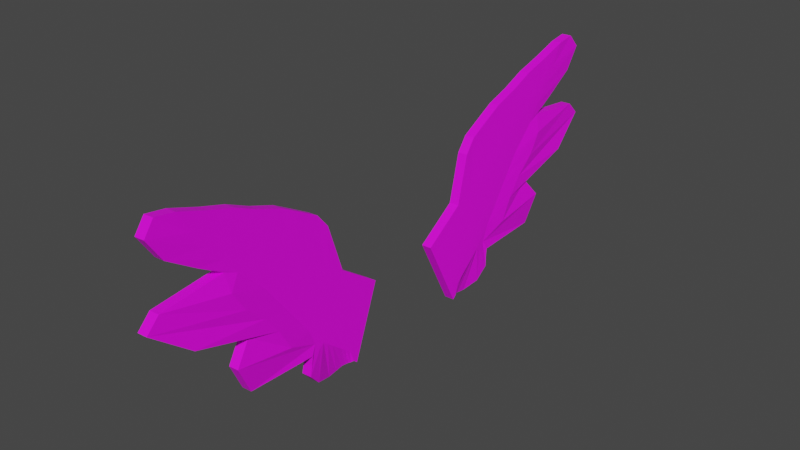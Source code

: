 # Source: Dubelhop.blend  (saved by Blender 2.93.21; exported with 4.5.12 LTS)
import bpy
from mathutils import Matrix  # noqa: F401  (used for matrix-valued properties, if any)

bpy.ops.wm.read_factory_settings(use_empty=True)
scene = bpy.context.scene
scene.name = 'Scene'

# ---- collections
col_collection = bpy.data.collections.new('Collection'); scene.collection.children.link(col_collection)

# ---- images (referenced by path relative to the original .blend; pixels are not part of the script)
import os
ASSET_DIR = os.environ.get("B2B_ASSET_DIR", "")  # directory of the original .blend (textures are referenced by path, not embedded)
HERE = os.path.dirname(os.path.abspath(__file__))  # packed textures are extracted next to this script under _unpacked/

def load_image(name, relpath, width, height, colorspace="sRGB"):
    """Load a texture the original file referenced (path relative to the .blend, or extracted next to this script)."""
    p = next((c for c in (os.path.join(HERE, relpath), os.path.join(ASSET_DIR, relpath)) if relpath and os.path.exists(c)), "")
    if p:
        img = bpy.data.images.load(p, check_existing=True)
        img.name = name
    else:  # same state as the original file: an image datablock whose file is absent (Cycles renders it pink)
        img = bpy.data.images.new(name, width, height)
        img.source = "FILE"
        img.filepath = "//" + (relpath or name)
    img.colorspace_settings.name = colorspace
    return img
img_material_001_base_color = load_image('Material.001 Base Color', '', 1024, 1024, 'sRGB')

# ---- materials (node trees are filled in below, after node groups)
mat_material_001 = bpy.data.materials.new('Material.001')
mat_material_001.use_transparent_shadow = False

# ---- material node trees
mat_material_001.use_nodes = True; mat_material_001.node_tree.nodes.clear()
_N = mat_material_001.node_tree.nodes; _L = mat_material_001.node_tree.links
n0 = _N.new('ShaderNodeBsdfPrincipled'); n0.name = 'Principled BSDF'; n0.location = (10, 300)
n0.distribution = 'GGX'
n0.subsurface_method = 'BURLEY'
n0.inputs[3].default_value = 1.45
n0.inputs[27].default_value = (0.0, 0.0, 0.0, 1.0)
n0.inputs[28].default_value = 1.0
n1 = _N.new('ShaderNodeOutputMaterial'); n1.name = 'Material Output'; n1.location = (300, 300)
n2 = _N.new('ShaderNodeTexImage'); n2.name = 'Image Texture'; n2.location = (-280, 275)
n2.image = img_material_001_base_color
_L.new(n0.outputs[0], n1.inputs[0])
_L.new(n2.outputs[0], n0.inputs[0])
n1.is_active_output = True

# ---- world
world_world = bpy.data.worlds.new('World'); scene.world = world_world
world_world.use_nodes = True; world_world.node_tree.nodes.clear()
_N = world_world.node_tree.nodes; _L = world_world.node_tree.links
n0 = _N.new('ShaderNodeOutputWorld'); n0.name = 'World Output'; n0.location = (300, 300)
n1 = _N.new('ShaderNodeBackground'); n1.name = 'Background'; n1.location = (10, 300)
n1.inputs[0].default_value = (0.05088, 0.05088, 0.05088, 1.0)
_L.new(n1.outputs[0], n0.inputs[0])
n0.is_active_output = True
world_world.color = (0.05088, 0.05088, 0.05088)
world_world.use_sun_shadow = False
world_world.sun_shadow_jitter_overblur = 0.0

# ---- meshes
me_plane = bpy.data.meshes.new('Plane')
me_plane.from_pydata([(-3.181, -4.389, 0.2126), (-0.1558, -2.054, 0.3093), (-0.7236, -0.6451, 0.2462), (0.4011, -1.162, 0.3192), (-2.969, -4.565, 0.2355), (-2.604, -4.321, 0.2354), (-2.303, -3.85, 0.2337), (-2.074, -3.455, 0.2395), (-1.955, -4.48, 0.2353), (-1.746, -4.689, 0.2408), (-1.27, -4.07, 0.3163), (-0.982, -3.16, 0.259), (-0.6564, -3.432, 0.3289), (-0.1822, -3.201, 0.2866), (0.2989, -1.115, 0.3126), (0.1966, -1.068, 0.3059), (0.09439, -1.021, 0.2993), (-0.007853, -0.9739, 0.2926), (-0.1101, -0.927, 0.286), (-0.2123, -0.88, 0.2794), (-0.3146, -0.833, 0.2727), (-0.4168, -0.786, 0.2661), (-0.5191, -0.7391, 0.2595), (-0.6213, -0.6921, 0.2528), (-0.957, -0.989, 0.244), (-1.191, -1.333, 0.2418), (-1.963, -1.565, 0.2106), (-2.19, -1.751, 0.2008), (-2.373, -2.083, 0.2002), (-2.534, -2.382, 0.1989), (-2.678, -2.794, 0.2039), (-2.85, -3.184, 0.2067), (-2.971, -3.591, 0.2125), (-3.138, -4.077, 0.2204), (0.009737, -2.06, 0.2964), (0.1906, -2.082, 0.2822), (0.398, -1.895, 0.2478), (0.4756, -1.617, 0.1839), (0.457, -1.461, 0.1806), (0.4216, -1.355, 0.1957), (0.4104, -1.296, 0.2167), (0.3856, -1.275, 0.2521), (0.3621, -1.268, 0.2908), (0.3489, -1.223, 0.3165), (-2.791, -3.874, 0.2303), (-2.574, -3.556, 0.2326), (-2.357, -3.238, 0.2348), (-2.14, -2.919, 0.2371), (-1.923, -2.601, 0.2393), (-1.706, -2.283, 0.2416), (-1.489, -1.965, 0.2438), (-1.272, -1.647, 0.2461), (-1.055, -1.328, 0.2483), (-0.8383, -1.01, 0.2506), (-2.524, -3.664, 0.2366), (-2.324, -3.372, 0.2388), (-2.123, -3.079, 0.2411), (-1.923, -2.787, 0.2434), (-1.722, -2.494, 0.2457), (-1.522, -2.202, 0.248), (-1.321, -1.909, 0.2503), (-1.121, -1.617, 0.2526), (-0.9201, -1.324, 0.2549), (-0.7196, -1.032, 0.2572), (-2.257, -3.454, 0.2428), (-2.073, -3.188, 0.2451), (-1.889, -2.921, 0.2474), (-1.705, -2.654, 0.2498), (-1.521, -2.387, 0.2521), (-1.337, -2.12, 0.2544), (-1.153, -1.853, 0.2568), (-0.969, -1.587, 0.2591), (-0.7849, -1.32, 0.2614), (-0.6009, -1.053, 0.2638), (-1.99, -3.245, 0.249), (-1.823, -3.003, 0.2514), (-1.655, -2.762, 0.2537), (-1.488, -2.521, 0.2561), (-1.32, -2.28, 0.2585), (-1.152, -2.039, 0.2609), (-0.9849, -1.798, 0.2632), (-0.8173, -1.556, 0.2656), (-0.6497, -1.315, 0.268), (-0.4822, -1.074, 0.2704), (-1.784, -3.417, 0.3097), (-1.572, -2.819, 0.2576), (-1.421, -2.604, 0.26), (-1.27, -2.388, 0.2625), (-1.119, -2.173, 0.2649), (-0.9678, -1.957, 0.2673), (-0.8167, -1.742, 0.2697), (-0.6656, -1.526, 0.2721), (-0.5145, -1.311, 0.2745), (-0.3634, -1.095, 0.2769), (-1.447, -3.201, 0.3165), (-1.322, -2.635, 0.2639), (-1.187, -2.445, 0.2663), (-1.052, -2.256, 0.2688), (-0.9178, -2.066, 0.2713), (-0.7832, -1.876, 0.2737), (-0.6486, -1.686, 0.2762), (-0.514, -1.496, 0.2786), (-0.3793, -1.307, 0.2811), (-0.2447, -1.117, 0.2835), (-1.16, -2.889, 0.3082), (-1.071, -2.451, 0.2701), (-0.953, -2.287, 0.2726), (-0.8349, -2.123, 0.2751), (-0.7167, -1.959, 0.2776), (-0.5986, -1.795, 0.2801), (-0.4804, -1.631, 0.2826), (-0.3623, -1.466, 0.2851), (-0.2441, -1.302, 0.2876), (-0.126, -1.138, 0.2901), (-0.8659, -2.669, 0.3135), (-0.8206, -2.267, 0.2764), (-0.719, -2.129, 0.2789), (-0.6173, -1.99, 0.2815), (-0.5156, -1.852, 0.284), (-0.414, -1.713, 0.2866), (-0.3123, -1.575, 0.2891), (-0.2106, -1.436, 0.2917), (-0.1089, -1.298, 0.2942), (-0.007276, -1.159, 0.2967), (-0.5039, -2.458, 0.3216), (-0.5701, -2.083, 0.2827), (-0.4849, -1.97, 0.2852), (-0.3997, -1.857, 0.2878), (-0.3145, -1.745, 0.2904), (-0.2293, -1.632, 0.293), (-0.1441, -1.519, 0.2956), (-0.05894, -1.406, 0.2982), (0.02625, -1.293, 0.3007), (0.1114, -1.181, 0.3033), (-0.3069, -1.973, 0.2861), (-0.2023, -1.882, 0.2889), (-0.2509, -1.812, 0.2915), (-0.1821, -1.725, 0.2942), (-0.1134, -1.638, 0.2968), (-0.04471, -1.55, 0.2994), (0.02401, -1.463, 0.302), (0.09273, -1.376, 0.3047), (0.1614, -1.289, 0.3073), (0.2302, -1.202, 0.3099), (-3.138, -4.077, 0.2204), (-3.181, -4.389, 0.2126), (-0.1822, -3.201, 0.2866), (-0.1558, -2.054, 0.3093), (0.3489, -1.223, 0.3165), (0.4011, -1.162, 0.3192), (-0.6213, -0.6921, 0.2528), (-0.7236, -0.6451, 0.2462), (-2.969, -4.565, 0.2355), (-2.604, -4.321, 0.2354), (-2.303, -3.85, 0.2337), (-2.074, -3.455, 0.2395), (-1.955, -4.48, 0.2353), (-1.746, -4.689, 0.2408), (-1.27, -4.07, 0.3163), (-0.982, -3.16, 0.259), (-0.6564, -3.432, 0.3289), (0.2989, -1.115, 0.3126), (0.1966, -1.068, 0.3059), (0.09439, -1.021, 0.2993), (-0.007853, -0.9739, 0.2926), (-0.1101, -0.927, 0.286), (-0.2123, -0.88, 0.2794), (-0.3146, -0.833, 0.2727), (-0.4168, -0.786, 0.2661), (-0.5191, -0.7391, 0.2595), (-0.957, -0.989, 0.244), (-1.191, -1.333, 0.2418), (-1.963, -1.565, 0.2106), (-2.19, -1.751, 0.2008), (-2.373, -2.083, 0.2002), (-2.534, -2.382, 0.1989), (-2.678, -2.794, 0.2039), (-2.85, -3.184, 0.2067), (-2.971, -3.591, 0.2125), (0.009737, -2.06, 0.2964), (0.1906, -2.082, 0.2822), (0.398, -1.895, 0.2478), (0.4756, -1.617, 0.1839), (0.457, -1.461, 0.1806), (0.4216, -1.355, 0.1957), (0.4104, -1.296, 0.2167), (0.3856, -1.275, 0.2521), (0.3621, -1.268, 0.2908), (-3.143, -4.076, 0.3853), (-3.186, -4.388, 0.3775), (-0.1869, -3.199, 0.4516), (-0.1605, -2.053, 0.4742), (0.3441, -1.222, 0.4814), (0.3964, -1.161, 0.4841), (-0.6261, -0.6909, 0.4177), (-0.7283, -0.644, 0.4111), (-2.974, -4.564, 0.4005), (-2.609, -4.32, 0.4003), (-2.307, -3.849, 0.3986), (-2.078, -3.453, 0.4044), (-1.96, -4.479, 0.4002), (-1.751, -4.687, 0.4058), (-1.275, -4.069, 0.4812), (-0.9868, -3.159, 0.4239), (-0.6612, -3.43, 0.4938), (0.2941, -1.114, 0.4775), (0.1919, -1.067, 0.4708), (0.08962, -1.02, 0.4642), (-0.01262, -0.9728, 0.4576), (-0.1149, -0.9258, 0.4509), (-0.2171, -0.8788, 0.4443), (-0.3194, -0.8319, 0.4377), (-0.4216, -0.7849, 0.431), (-0.5239, -0.7379, 0.4244), (-0.8431, -1.009, 0.4155), (-0.7244, -1.03, 0.4221), (-0.6057, -1.052, 0.4287), (-0.4869, -1.073, 0.4353), (-0.3682, -1.094, 0.4419), (-0.2495, -1.116, 0.4485), (-0.1308, -1.137, 0.4551), (-0.01205, -1.158, 0.4617), (0.1067, -1.18, 0.4683), (0.2254, -1.201, 0.4749), (-0.9618, -0.9878, 0.4089), (-1.195, -1.332, 0.4067), (-1.968, -1.564, 0.3755), (-2.195, -1.749, 0.3657), (-2.378, -2.082, 0.3651), (-2.538, -2.381, 0.3638), (-2.683, -2.793, 0.3689), (-2.855, -3.183, 0.3716), (-2.976, -3.59, 0.3774), (0.004967, -2.059, 0.4613), (0.1858, -2.081, 0.4471), (0.3932, -1.894, 0.4128), (0.4708, -1.616, 0.3488), (0.4522, -1.46, 0.3455), (0.4168, -1.354, 0.3606), (0.4056, -1.295, 0.3816), (0.3808, -1.274, 0.417), (0.3573, -1.266, 0.4557), (-2.796, -3.873, 0.3953), (-2.579, -3.555, 0.3975), (-2.362, -3.236, 0.3998), (-2.145, -2.918, 0.402), (-1.928, -2.6, 0.4043), (-1.711, -2.282, 0.4065), (-1.494, -1.964, 0.4087), (-1.277, -1.645, 0.411), (-1.06, -1.327, 0.4132), (-2.529, -3.663, 0.4015), (-2.329, -3.37, 0.4038), (-2.128, -3.078, 0.4061), (-1.927, -2.785, 0.4083), (-1.727, -2.493, 0.4106), (-1.526, -2.2, 0.4129), (-1.326, -1.908, 0.4152), (-1.125, -1.615, 0.4175), (-0.9249, -1.323, 0.4198), (-2.262, -3.453, 0.4077), (-2.078, -3.186, 0.41), (-1.894, -2.92, 0.4124), (-1.71, -2.653, 0.4147), (-1.526, -2.386, 0.417), (-1.342, -2.119, 0.4194), (-1.158, -1.852, 0.4217), (-0.9737, -1.585, 0.424), (-0.7897, -1.319, 0.4264), (-1.995, -3.243, 0.4139), (-1.827, -3.002, 0.4163), (-1.66, -2.761, 0.4187), (-1.492, -2.52, 0.421), (-1.325, -2.279, 0.4234), (-1.157, -2.038, 0.4258), (-0.9896, -1.797, 0.4282), (-0.8221, -1.555, 0.4305), (-0.6545, -1.314, 0.4329), (-1.788, -3.416, 0.4747), (-1.577, -2.818, 0.4225), (-1.426, -2.603, 0.425), (-1.275, -2.387, 0.4274), (-1.124, -2.172, 0.4298), (-0.9726, -1.956, 0.4322), (-0.8215, -1.741, 0.4346), (-0.6704, -1.525, 0.437), (-0.5193, -1.31, 0.4395), (-1.452, -3.2, 0.4814), (-1.326, -2.634, 0.4288), (-1.192, -2.444, 0.4313), (-1.057, -2.255, 0.4337), (-0.9226, -2.065, 0.4362), (-0.788, -1.875, 0.4386), (-0.6533, -1.685, 0.4411), (-0.5187, -1.495, 0.4436), (-0.3841, -1.305, 0.446), (-1.165, -2.888, 0.4731), (-1.076, -2.45, 0.4351), (-0.9578, -2.286, 0.4376), (-0.8396, -2.122, 0.4401), (-0.7215, -1.958, 0.4426), (-0.6033, -1.793, 0.4451), (-0.4852, -1.629, 0.4476), (-0.3671, -1.465, 0.4501), (-0.2489, -1.301, 0.4526), (-0.8707, -2.667, 0.4784), (-0.8254, -2.266, 0.4413), (-0.7237, -2.128, 0.4439), (-0.6221, -1.989, 0.4464), (-0.5204, -1.851, 0.449), (-0.4187, -1.712, 0.4515), (-0.3171, -1.574, 0.454), (-0.2154, -1.435, 0.4566), (-0.1137, -1.297, 0.4591), (-0.5086, -2.457, 0.4865), (-0.5749, -2.082, 0.4476), (-0.4897, -1.969, 0.4502), (-0.4045, -1.856, 0.4528), (-0.3193, -1.744, 0.4553), (-0.2341, -1.631, 0.4579), (-0.1489, -1.518, 0.4605), (-0.06371, -1.405, 0.4631), (0.02148, -1.292, 0.4657), (-0.3117, -1.972, 0.4511), (-0.2071, -1.881, 0.4538), (-0.2556, -1.811, 0.4565), (-0.1869, -1.724, 0.4591), (-0.1182, -1.636, 0.4617), (-0.04948, -1.549, 0.4643), (0.01924, -1.462, 0.467), (0.08796, -1.375, 0.4696), (0.1567, -1.288, 0.4722)], [], [(143, 14, 3, 43), (24, 2, 23, 53), (53, 23, 22, 63), (63, 22, 21, 73), (73, 21, 20, 83), (83, 20, 19, 93), (93, 19, 18, 103), (103, 18, 17, 113), (113, 17, 16, 123), (123, 16, 15, 133), (133, 15, 14, 143), (12, 124, 134, 13), (124, 125, 135, 134), (125, 126, 136, 135), (126, 127, 137, 136), (127, 128, 138, 137), (128, 129, 139, 138), (129, 130, 140, 139), (130, 131, 141, 140), (131, 132, 142, 141), (132, 133, 143, 142), (11, 114, 124, 12), (114, 115, 125, 124), (115, 116, 126, 125), (116, 117, 127, 126), (117, 118, 128, 127), (118, 119, 129, 128), (119, 120, 130, 129), (120, 121, 131, 130), (121, 122, 132, 131), (122, 123, 133, 132), (10, 104, 114, 11), (104, 105, 115, 114), (105, 106, 116, 115), (106, 107, 117, 116), (107, 108, 118, 117), (108, 109, 119, 118), (109, 110, 120, 119), (110, 111, 121, 120), (111, 112, 122, 121), (112, 113, 123, 122), (9, 94, 104, 10), (94, 95, 105, 104), (95, 96, 106, 105), (96, 97, 107, 106), (97, 98, 108, 107), (98, 99, 109, 108), (99, 100, 110, 109), (100, 101, 111, 110), (101, 102, 112, 111), (102, 103, 113, 112), (8, 84, 94, 9), (84, 85, 95, 94), (85, 86, 96, 95), (86, 87, 97, 96), (87, 88, 98, 97), (88, 89, 99, 98), (89, 90, 100, 99), (90, 91, 101, 100), (91, 92, 102, 101), (92, 93, 103, 102), (7, 74, 84, 8), (74, 75, 85, 84), (75, 76, 86, 85), (76, 77, 87, 86), (77, 78, 88, 87), (78, 79, 89, 88), (79, 80, 90, 89), (80, 81, 91, 90), (81, 82, 92, 91), (82, 83, 93, 92), (6, 64, 74, 7), (64, 65, 75, 74), (65, 66, 76, 75), (66, 67, 77, 76), (67, 68, 78, 77), (68, 69, 79, 78), (69, 70, 80, 79), (70, 71, 81, 80), (71, 72, 82, 81), (72, 73, 83, 82), (5, 54, 64, 6), (54, 55, 65, 64), (55, 56, 66, 65), (56, 57, 67, 66), (57, 58, 68, 67), (58, 59, 69, 68), (59, 60, 70, 69), (60, 61, 71, 70), (61, 62, 72, 71), (62, 63, 73, 72), (4, 44, 54, 5), (44, 45, 55, 54), (45, 46, 56, 55), (46, 47, 57, 56), (47, 48, 58, 57), (48, 49, 59, 58), (49, 50, 60, 59), (50, 51, 61, 60), (51, 52, 62, 61), (52, 53, 63, 62), (0, 33, 44, 4), (33, 32, 45, 44), (32, 31, 46, 45), (31, 30, 47, 46), (30, 29, 48, 47), (29, 28, 49, 48), (28, 27, 50, 49), (27, 26, 51, 50), (26, 25, 52, 51), (25, 24, 53, 52), (13, 134, 34, 1), (134, 135, 35, 34), (135, 136, 36, 35), (136, 137, 37, 36), (137, 138, 38, 37), (138, 139, 39, 38), (139, 140, 40, 39), (140, 141, 41, 40), (141, 142, 42, 41), (142, 143, 43, 42), (185, 186, 240, 239), (172, 173, 227, 226), (157, 158, 202, 201), (184, 185, 239, 238), (169, 150, 194, 213), (171, 172, 226, 225), (156, 157, 201, 200), (183, 184, 238, 237), (168, 169, 213, 212), (170, 171, 225, 224), (155, 156, 200, 199), (182, 183, 237, 236), (167, 168, 212, 211), (151, 170, 224, 195), (154, 155, 199, 198), (181, 182, 236, 235), (166, 167, 211, 210), (153, 154, 198, 197), (180, 181, 235, 234), (165, 166, 210, 209), (152, 153, 197, 196), (179, 180, 234, 233), (164, 165, 209, 208), (145, 152, 196, 189), (147, 179, 233, 191), (163, 164, 208, 207), (150, 151, 195, 194), (178, 144, 188, 232), (162, 163, 207, 206), (148, 149, 193, 192), (177, 178, 232, 231), (161, 162, 206, 205), (146, 147, 191, 190), (176, 177, 231, 230), (149, 161, 205, 193), (144, 145, 189, 188), (175, 176, 230, 229), (160, 146, 190, 204), (187, 148, 192, 241), (174, 175, 229, 228), (159, 160, 204, 203), (186, 187, 241, 240), (173, 174, 228, 227), (158, 159, 203, 202), (19, 20, 167, 166), (36, 37, 182, 181), (6, 7, 155, 154), (2, 24, 170, 151), (20, 21, 168, 167), (37, 38, 183, 182), (7, 8, 156, 155), (24, 25, 171, 170), (21, 22, 169, 168), (38, 39, 184, 183), (8, 9, 157, 156), (25, 26, 172, 171), (22, 23, 150, 169), (39, 40, 185, 184), (9, 10, 158, 157), (26, 27, 173, 172), (40, 41, 186, 185), (10, 11, 159, 158), (27, 28, 174, 173), (41, 42, 187, 186), (11, 12, 160, 159), (28, 29, 175, 174), (42, 43, 148, 187), (12, 13, 146, 160), (29, 30, 176, 175), (33, 0, 145, 144), (3, 14, 161, 149), (30, 31, 177, 176), (13, 1, 147, 146), (14, 15, 162, 161), (31, 32, 178, 177), (43, 3, 149, 148), (15, 16, 163, 162), (32, 33, 144, 178), (23, 2, 151, 150), (16, 17, 164, 163), (1, 34, 179, 147), (0, 4, 152, 145), (17, 18, 165, 164), (34, 35, 180, 179), (4, 5, 153, 152), (18, 19, 166, 165), (35, 36, 181, 180), (5, 6, 154, 153), (223, 192, 193, 205), (224, 214, 194, 195), (214, 215, 213, 194), (215, 216, 212, 213), (216, 217, 211, 212), (217, 218, 210, 211), (218, 219, 209, 210), (219, 220, 208, 209), (220, 221, 207, 208), (221, 222, 206, 207), (222, 223, 205, 206), (204, 190, 323, 314), (314, 323, 324, 315), (315, 324, 325, 316), (316, 325, 326, 317), (317, 326, 327, 318), (318, 327, 328, 319), (319, 328, 329, 320), (320, 329, 330, 321), (321, 330, 331, 322), (322, 331, 223, 222), (203, 204, 314, 305), (305, 314, 315, 306), (306, 315, 316, 307), (307, 316, 317, 308), (308, 317, 318, 309), (309, 318, 319, 310), (310, 319, 320, 311), (311, 320, 321, 312), (312, 321, 322, 313), (313, 322, 222, 221), (202, 203, 305, 296), (296, 305, 306, 297), (297, 306, 307, 298), (298, 307, 308, 299), (299, 308, 309, 300), (300, 309, 310, 301), (301, 310, 311, 302), (302, 311, 312, 303), (303, 312, 313, 304), (304, 313, 221, 220), (201, 202, 296, 287), (287, 296, 297, 288), (288, 297, 298, 289), (289, 298, 299, 290), (290, 299, 300, 291), (291, 300, 301, 292), (292, 301, 302, 293), (293, 302, 303, 294), (294, 303, 304, 295), (295, 304, 220, 219), (200, 201, 287, 278), (278, 287, 288, 279), (279, 288, 289, 280), (280, 289, 290, 281), (281, 290, 291, 282), (282, 291, 292, 283), (283, 292, 293, 284), (284, 293, 294, 285), (285, 294, 295, 286), (286, 295, 219, 218), (199, 200, 278, 269), (269, 278, 279, 270), (270, 279, 280, 271), (271, 280, 281, 272), (272, 281, 282, 273), (273, 282, 283, 274), (274, 283, 284, 275), (275, 284, 285, 276), (276, 285, 286, 277), (277, 286, 218, 217), (198, 199, 269, 260), (260, 269, 270, 261), (261, 270, 271, 262), (262, 271, 272, 263), (263, 272, 273, 264), (264, 273, 274, 265), (265, 274, 275, 266), (266, 275, 276, 267), (267, 276, 277, 268), (268, 277, 217, 216), (197, 198, 260, 251), (251, 260, 261, 252), (252, 261, 262, 253), (253, 262, 263, 254), (254, 263, 264, 255), (255, 264, 265, 256), (256, 265, 266, 257), (257, 266, 267, 258), (258, 267, 268, 259), (259, 268, 216, 215), (196, 197, 251, 242), (242, 251, 252, 243), (243, 252, 253, 244), (244, 253, 254, 245), (245, 254, 255, 246), (246, 255, 256, 247), (247, 256, 257, 248), (248, 257, 258, 249), (249, 258, 259, 250), (250, 259, 215, 214), (189, 196, 242, 188), (188, 242, 243, 232), (232, 243, 244, 231), (231, 244, 245, 230), (230, 245, 246, 229), (229, 246, 247, 228), (228, 247, 248, 227), (227, 248, 249, 226), (226, 249, 250, 225), (225, 250, 214, 224), (190, 191, 233, 323), (323, 233, 234, 324), (324, 234, 235, 325), (325, 235, 236, 326), (326, 236, 237, 327), (327, 237, 238, 328), (328, 238, 239, 329), (329, 239, 240, 330), (330, 240, 241, 331), (331, 241, 192, 223)])
_uv = me_plane.uv_layers.new(name='UVMap')
_uv.uv.foreach_set('vector', [0.9091, 0.9091, 0.9091, 1.0, 1.0, 1.0, 1.0, 0.9091, 0.0, 0.9091, 0.0, 1.0, 0.09091, 1.0, 0.09091, 0.9091, 0.09091, 0.9091, 0.09091, 1.0, 0.1818, 1.0, 0.1818, 0.9091, 0.1818, 0.9091, 0.1818, 1.0, 0.2727, 1.0, 0.2727, 0.9091, 0.2727, 0.9091, 0.2727, 1.0, 0.3636, 1.0, 0.3636, 0.9091, 0.3636, 0.9091, 0.3636, 1.0, 0.4545, 1.0, 0.4545, 0.9091, 0.4545, 0.9091, 0.4545, 1.0, 0.5455, 1.0, 0.5455, 0.9091, 0.5455, 0.9091, 0.5455, 1.0, 0.6364, 1.0, 0.6364, 0.9091, 0.6364, 0.9091, 0.6364, 1.0, 0.7273, 1.0, 0.7273, 0.9091, 0.7273, 0.9091, 0.7273, 1.0, 0.8182, 1.0, 0.8182, 0.9091, 0.8182, 0.9091, 0.8182, 1.0, 0.9091, 1.0, 0.9091, 0.9091, 0.8182, 0.0, 0.8182, 0.09091, 0.9091, 0.09091, 0.9091, 0.0, 0.8182, 0.09091, 0.8182, 0.1818, 0.9091, 0.1818, 0.9091, 0.09091, 0.8182, 0.1818, 0.8182, 0.2727, 0.9091, 0.2727, 0.9091, 0.1818, 0.8182, 0.2727, 0.8182, 0.3636, 0.9091, 0.3636, 0.9091, 0.2727, 0.8182, 0.3636, 0.8182, 0.4545, 0.9091, 0.4545, 0.9091, 0.3636, 0.8182, 0.4545, 0.8182, 0.5455, 0.9091, 0.5455, 0.9091, 0.4545, 0.8182, 0.5455, 0.8182, 0.6364, 0.9091, 0.6364, 0.9091, 0.5455, 0.8182, 0.6364, 0.8182, 0.7273, 0.9091, 0.7273, 0.9091, 0.6364, 0.8182, 0.7273, 0.8182, 0.8182, 0.9091, 0.8182, 0.9091, 0.7273, 0.8182, 0.8182, 0.8182, 0.9091, 0.9091, 0.9091, 0.9091, 0.8182, 0.7273, 0.0, 0.7273, 0.09091, 0.8182, 0.09091, 0.8182, 0.0, 0.7273, 0.09091, 0.7273, 0.1818, 0.8182, 0.1818, 0.8182, 0.09091, 0.7273, 0.1818, 0.7273, 0.2727, 0.8182, 0.2727, 0.8182, 0.1818, 0.7273, 0.2727, 0.7273, 0.3636, 0.8182, 0.3636, 0.8182, 0.2727, 0.7273, 0.3636, 0.7273, 0.4545, 0.8182, 0.4545, 0.8182, 0.3636, 0.7273, 0.4545, 0.7273, 0.5455, 0.8182, 0.5455, 0.8182, 0.4545, 0.7273, 0.5455, 0.7273, 0.6364, 0.8182, 0.6364, 0.8182, 0.5455, 0.7273, 0.6364, 0.7273, 0.7273, 0.8182, 0.7273, 0.8182, 0.6364, 0.7273, 0.7273, 0.7273, 0.8182, 0.8182, 0.8182, 0.8182, 0.7273, 0.7273, 0.8182, 0.7273, 0.9091, 0.8182, 0.9091, 0.8182, 0.8182, 0.6364, 0.0, 0.6364, 0.09091, 0.7273, 0.09091, 0.7273, 0.0, 0.6364, 0.09091, 0.6364, 0.1818, 0.7273, 0.1818, 0.7273, 0.09091, 0.6364, 0.1818, 0.6364, 0.2727, 0.7273, 0.2727, 0.7273, 0.1818, 0.6364, 0.2727, 0.6364, 0.3636, 0.7273, 0.3636, 0.7273, 0.2727, 0.6364, 0.3636, 0.6364, 0.4545, 0.7273, 0.4545, 0.7273, 0.3636, 0.6364, 0.4545, 0.6364, 0.5455, 0.7273, 0.5455, 0.7273, 0.4545, 0.6364, 0.5455, 0.6364, 0.6364, 0.7273, 0.6364, 0.7273, 0.5455, 0.6364, 0.6364, 0.6364, 0.7273, 0.7273, 0.7273, 0.7273, 0.6364, 0.6364, 0.7273, 0.6364, 0.8182, 0.7273, 0.8182, 0.7273, 0.7273, 0.6364, 0.8182, 0.6364, 0.9091, 0.7273, 0.9091, 0.7273, 0.8182, 0.5455, 0.0, 0.5455, 0.09091, 0.6364, 0.09091, 0.6364, 0.0, 0.5455, 0.09091, 0.5455, 0.1818, 0.6364, 0.1818, 0.6364, 0.09091, 0.5455, 0.1818, 0.5455, 0.2727, 0.6364, 0.2727, 0.6364, 0.1818, 0.5455, 0.2727, 0.5455, 0.3636, 0.6364, 0.3636, 0.6364, 0.2727, 0.5455, 0.3636, 0.5455, 0.4545, 0.6364, 0.4545, 0.6364, 0.3636, 0.5455, 0.4545, 0.5455, 0.5455, 0.6364, 0.5455, 0.6364, 0.4545, 0.5455, 0.5455, 0.5455, 0.6364, 0.6364, 0.6364, 0.6364, 0.5455, 0.5455, 0.6364, 0.5455, 0.7273, 0.6364, 0.7273, 0.6364, 0.6364, 0.5455, 0.7273, 0.5455, 0.8182, 0.6364, 0.8182, 0.6364, 0.7273, 0.5455, 0.8182, 0.5455, 0.9091, 0.6364, 0.9091, 0.6364, 0.8182, 0.4545, 0.0, 0.4545, 0.09091, 0.5455, 0.09091, 0.5455, 0.0, 0.4545, 0.09091, 0.4545, 0.1818, 0.5455, 0.1818, 0.5455, 0.09091, 0.4545, 0.1818, 0.4545, 0.2727, 0.5455, 0.2727, 0.5455, 0.1818, 0.4545, 0.2727, 0.4545, 0.3636, 0.5455, 0.3636, 0.5455, 0.2727, 0.4545, 0.3636, 0.4545, 0.4545, 0.5455, 0.4545, 0.5455, 0.3636, 0.4545, 0.4545, 0.4545, 0.5455, 0.5455, 0.5455, 0.5455, 0.4545, 0.4545, 0.5455, 0.4545, 0.6364, 0.5455, 0.6364, 0.5455, 0.5455, 0.4545, 0.6364, 0.4545, 0.7273, 0.5455, 0.7273, 0.5455, 0.6364, 0.4545, 0.7273, 0.4545, 0.8182, 0.5455, 0.8182, 0.5455, 0.7273, 0.4545, 0.8182, 0.4545, 0.9091, 0.5455, 0.9091, 0.5455, 0.8182, 0.3636, 0.0, 0.3636, 0.09091, 0.4545, 0.09091, 0.4545, 0.0, 0.3636, 0.09091, 0.3636, 0.1818, 0.4545, 0.1818, 0.4545, 0.09091, 0.3636, 0.1818, 0.3636, 0.2727, 0.4545, 0.2727, 0.4545, 0.1818, 0.3636, 0.2727, 0.3636, 0.3636, 0.4545, 0.3636, 0.4545, 0.2727, 0.3636, 0.3636, 0.3636, 0.4545, 0.4545, 0.4545, 0.4545, 0.3636, 0.3636, 0.4545, 0.3636, 0.5455, 0.4545, 0.5455, 0.4545, 0.4545, 0.3636, 0.5455, 0.3636, 0.6364, 0.4545, 0.6364, 0.4545, 0.5455, 0.3636, 0.6364, 0.3636, 0.7273, 0.4545, 0.7273, 0.4545, 0.6364, 0.3636, 0.7273, 0.3636, 0.8182, 0.4545, 0.8182, 0.4545, 0.7273, 0.3636, 0.8182, 0.3636, 0.9091, 0.4545, 0.9091, 0.4545, 0.8182, 0.2727, 0.0, 0.2727, 0.09091, 0.3636, 0.09091, 0.3636, 0.0, 0.2727, 0.09091, 0.2727, 0.1818, 0.3636, 0.1818, 0.3636, 0.09091, 0.2727, 0.1818, 0.2727, 0.2727, 0.3636, 0.2727, 0.3636, 0.1818, 0.2727, 0.2727, 0.2727, 0.3636, 0.3636, 0.3636, 0.3636, 0.2727, 0.2727, 0.3636, 0.2727, 0.4545, 0.3636, 0.4545, 0.3636, 0.3636, 0.2727, 0.4545, 0.2727, 0.5455, 0.3636, 0.5455, 0.3636, 0.4545, 0.2727, 0.5455, 0.2727, 0.6364, 0.3636, 0.6364, 0.3636, 0.5455, 0.2727, 0.6364, 0.2727, 0.7273, 0.3636, 0.7273, 0.3636, 0.6364, 0.2727, 0.7273, 0.2727, 0.8182, 0.3636, 0.8182, 0.3636, 0.7273, 0.2727, 0.8182, 0.2727, 0.9091, 0.3636, 0.9091, 0.3636, 0.8182, 0.1818, 0.0, 0.1818, 0.09091, 0.2727, 0.09091, 0.2727, 0.0, 0.1818, 0.09091, 0.1818, 0.1818, 0.2727, 0.1818, 0.2727, 0.09091, 0.1818, 0.1818, 0.1818, 0.2727, 0.2727, 0.2727, 0.2727, 0.1818, 0.1818, 0.2727, 0.1818, 0.3636, 0.2727, 0.3636, 0.2727, 0.2727, 0.1818, 0.3636, 0.1818, 0.4545, 0.2727, 0.4545, 0.2727, 0.3636, 0.1818, 0.4545, 0.1818, 0.5455, 0.2727, 0.5455, 0.2727, 0.4545, 0.1818, 0.5455, 0.1818, 0.6364, 0.2727, 0.6364, 0.2727, 0.5455, 0.1818, 0.6364, 0.1818, 0.7273, 0.2727, 0.7273, 0.2727, 0.6364, 0.1818, 0.7273, 0.1818, 0.8182, 0.2727, 0.8182, 0.2727, 0.7273, 0.1818, 0.8182, 0.1818, 0.9091, 0.2727, 0.9091, 0.2727, 0.8182, 0.09091, 0.0, 0.09091, 0.09091, 0.1818, 0.09091, 0.1818, 0.0, 0.09091, 0.09091, 0.09091, 0.1818, 0.1818, 0.1818, 0.1818, 0.09091, 0.09091, 0.1818, 0.09091, 0.2727, 0.1818, 0.2727, 0.1818, 0.1818, 0.09091, 0.2727, 0.09091, 0.3636, 0.1818, 0.3636, 0.1818, 0.2727, 0.09091, 0.3636, 0.09091, 0.4545, 0.1818, 0.4545, 0.1818, 0.3636, 0.09091, 0.4545, 0.09091, 0.5455, 0.1818, 0.5455, 0.1818, 0.4545, 0.09091, 0.5455, 0.09091, 0.6364, 0.1818, 0.6364, 0.1818, 0.5455, 0.09091, 0.6364, 0.09091, 0.7273, 0.1818, 0.7273, 0.1818, 0.6364, 0.09091, 0.7273, 0.09091, 0.8182, 0.1818, 0.8182, 0.1818, 0.7273, 0.09091, 0.8182, 0.09091, 0.9091, 0.1818, 0.9091, 0.1818, 0.8182, 0.0, 0.0, 0.0, 0.09091, 0.09091, 0.09091, 0.09091, 0.0, 0.0, 0.09091, 0.0, 0.1818, 0.09091, 0.1818, 0.09091, 0.09091, 0.0, 0.1818, 0.0, 0.2727, 0.09091, 0.2727, 0.09091, 0.1818, 0.0, 0.2727, 0.0, 0.3636, 0.09091, 0.3636, 0.09091, 0.2727, 0.0, 0.3636, 0.0, 0.4545, 0.09091, 0.4545, 0.09091, 0.3636, 0.0, 0.4545, 0.0, 0.5455, 0.09091, 0.5455, 0.09091, 0.4545, 0.0, 0.5455, 0.0, 0.6364, 0.09091, 0.6364, 0.09091, 0.5455, 0.0, 0.6364, 0.0, 0.7273, 0.09091, 0.7273, 0.09091, 0.6364, 0.0, 0.7273, 0.0, 0.8182, 0.09091, 0.8182, 0.09091, 0.7273, 0.0, 0.8182, 0.0, 0.9091, 0.09091, 0.9091, 0.09091, 0.8182, 0.9091, 0.0, 0.9091, 0.09091, 1.0, 0.09091, 1.0, 0.0, 0.9091, 0.09091, 0.9091, 0.1818, 1.0, 0.1818, 1.0, 0.09091, 0.9091, 0.1818, 0.9091, 0.2727, 1.0, 0.2727, 1.0, 0.1818, 0.9091, 0.2727, 0.9091, 0.3636, 1.0, 0.3636, 1.0, 0.2727, 0.9091, 0.3636, 0.9091, 0.4545, 1.0, 0.4545, 1.0, 0.3636, 0.9091, 0.4545, 0.9091, 0.5455, 1.0, 0.5455, 1.0, 0.4545, 0.9091, 0.5455, 0.9091, 0.6364, 1.0, 0.6364, 1.0, 0.5455, 0.9091, 0.6364, 0.9091, 0.7273, 1.0, 0.7273, 1.0, 0.6364, 0.9091, 0.7273, 0.9091, 0.8182, 1.0, 0.8182, 1.0, 0.7273, 0.9091, 0.8182, 0.9091, 0.9091, 1.0, 0.9091, 1.0, 0.8182, 1.0, 0.6364, 1.0, 0.7273, 1.0, 0.7273, 1.0, 0.6364, 0.0, 0.7273, 0.0, 0.6364, 0.0, 0.6364, 0.0, 0.7273, 0.5455, 0.0, 0.6364, 0.0, 0.6364, 0.0, 0.5455, 0.0, 1.0, 0.5455, 1.0, 0.6364, 1.0, 0.6364, 1.0, 0.5455, 0.1818, 1.0, 0.09091, 1.0, 0.09091, 1.0, 0.1818, 1.0, 0.0, 0.8182, 0.0, 0.7273, 0.0, 0.7273, 0.0, 0.8182, 0.4545, 0.0, 0.5455, 0.0, 0.5455, 0.0, 0.4545, 0.0, 1.0, 0.4545, 1.0, 0.5455, 1.0, 0.5455, 1.0, 0.4545, 0.2727, 1.0, 0.1818, 1.0, 0.1818, 1.0, 0.2727, 1.0, 0.0, 0.9091, 0.0, 0.8182, 0.0, 0.8182, 0.0, 0.9091, 0.3636, 0.0, 0.4545, 0.0, 0.4545, 0.0, 0.3636, 0.0, 1.0, 0.3636, 1.0, 0.4545, 1.0, 0.4545, 1.0, 0.3636, 0.3636, 1.0, 0.2727, 1.0, 0.2727, 1.0, 0.3636, 1.0, 0.0, 1.0, 0.0, 0.9091, 0.0, 0.9091, 0.0, 1.0, 0.2727, 0.0, 0.3636, 0.0, 0.3636, 0.0, 0.2727, 0.0, 1.0, 0.2727, 1.0, 0.3636, 1.0, 0.3636, 1.0, 0.2727, 0.4545, 1.0, 0.3636, 1.0, 0.3636, 1.0, 0.4545, 1.0, 0.1818, 0.0, 0.2727, 0.0, 0.2727, 0.0, 0.1818, 0.0, 1.0, 0.1818, 1.0, 0.2727, 1.0, 0.2727, 1.0, 0.1818, 0.5455, 1.0, 0.4545, 1.0, 0.4545, 1.0, 0.5455, 1.0, 0.09091, 0.0, 0.1818, 0.0, 0.1818, 0.0, 0.09091, 0.0, 1.0, 0.09091, 1.0, 0.1818, 1.0, 0.1818, 1.0, 0.09091, 0.6364, 1.0, 0.5455, 1.0, 0.5455, 1.0, 0.6364, 1.0, 0.0, 0.0, 0.09091, 0.0, 0.09091, 0.0, 0.0, 0.0, 1.0, 0.0, 1.0, 0.09091, 1.0, 0.09091, 1.0, 0.0, 0.7273, 1.0, 0.6364, 1.0, 0.6364, 1.0, 0.7273, 1.0, 0.09091, 1.0, 0.0, 1.0, 0.0, 1.0, 0.09091, 1.0, 0.0, 0.1818, 0.0, 0.09091, 0.0, 0.09091, 0.0, 0.1818, 0.8182, 1.0, 0.7273, 1.0, 0.7273, 1.0, 0.8182, 1.0, 1.0, 0.9091, 1.0, 1.0, 1.0, 1.0, 1.0, 0.9091, 0.0, 0.2727, 0.0, 0.1818, 0.0, 0.1818, 0.0, 0.2727, 0.9091, 1.0, 0.8182, 1.0, 0.8182, 1.0, 0.9091, 1.0, 0.9091, 0.0, 1.0, 0.0, 1.0, 0.0, 0.9091, 0.0, 0.0, 0.3636, 0.0, 0.2727, 0.0, 0.2727, 0.0, 0.3636, 1.0, 1.0, 0.9091, 1.0, 0.9091, 1.0, 1.0, 1.0, 0.0, 0.09091, 0.0, 0.0, 0.0, 0.0, 0.0, 0.09091, 0.0, 0.4545, 0.0, 0.3636, 0.0, 0.3636, 0.0, 0.4545, 0.8182, 0.0, 0.9091, 0.0, 0.9091, 0.0, 0.8182, 0.0, 1.0, 0.8182, 1.0, 0.9091, 1.0, 0.9091, 1.0, 0.8182, 0.0, 0.5455, 0.0, 0.4545, 0.0, 0.4545, 0.0, 0.5455, 0.7273, 0.0, 0.8182, 0.0, 0.8182, 0.0, 0.7273, 0.0, 1.0, 0.7273, 1.0, 0.8182, 1.0, 0.8182, 1.0, 0.7273, 0.0, 0.6364, 0.0, 0.5455, 0.0, 0.5455, 0.0, 0.6364, 0.6364, 0.0, 0.7273, 0.0, 0.7273, 0.0, 0.6364, 0.0, 0.4545, 1.0, 0.3636, 1.0, 0.3636, 1.0, 0.4545, 1.0, 1.0, 0.2727, 1.0, 0.3636, 1.0, 0.3636, 1.0, 0.2727, 0.2727, 0.0, 0.3636, 0.0, 0.3636, 0.0, 0.2727, 0.0, 0.0, 1.0, 0.0, 0.9091, 0.0, 0.9091, 0.0, 1.0, 0.3636, 1.0, 0.2727, 1.0, 0.2727, 1.0, 0.3636, 1.0, 1.0, 0.3636, 1.0, 0.4545, 1.0, 0.4545, 1.0, 0.3636, 0.3636, 0.0, 0.4545, 0.0, 0.4545, 0.0, 0.3636, 0.0, 0.0, 0.9091, 0.0, 0.8182, 0.0, 0.8182, 0.0, 0.9091, 0.2727, 1.0, 0.1818, 1.0, 0.1818, 1.0, 0.2727, 1.0, 1.0, 0.4545, 1.0, 0.5455, 1.0, 0.5455, 1.0, 0.4545, 0.4545, 0.0, 0.5455, 0.0, 0.5455, 0.0, 0.4545, 0.0, 0.0, 0.8182, 0.0, 0.7273, 0.0, 0.7273, 0.0, 0.8182, 0.1818, 1.0, 0.09091, 1.0, 0.09091, 1.0, 0.1818, 1.0, 1.0, 0.5455, 1.0, 0.6364, 1.0, 0.6364, 1.0, 0.5455, 0.5455, 0.0, 0.6364, 0.0, 0.6364, 0.0, 0.5455, 0.0, 0.0, 0.7273, 0.0, 0.6364, 0.0, 0.6364, 0.0, 0.7273, 1.0, 0.6364, 1.0, 0.7273, 1.0, 0.7273, 1.0, 0.6364, 0.6364, 0.0, 0.7273, 0.0, 0.7273, 0.0, 0.6364, 0.0, 0.0, 0.6364, 0.0, 0.5455, 0.0, 0.5455, 0.0, 0.6364, 1.0, 0.7273, 1.0, 0.8182, 1.0, 0.8182, 1.0, 0.7273, 0.7273, 0.0, 0.8182, 0.0, 0.8182, 0.0, 0.7273, 0.0, 0.0, 0.5455, 0.0, 0.4545, 0.0, 0.4545, 0.0, 0.5455, 1.0, 0.8182, 1.0, 0.9091, 1.0, 0.9091, 1.0, 0.8182, 0.8182, 0.0, 0.9091, 0.0, 0.9091, 0.0, 0.8182, 0.0, 0.0, 0.4545, 0.0, 0.3636, 0.0, 0.3636, 0.0, 0.4545, 0.0, 0.09091, 0.0, 0.0, 0.0, 0.0, 0.0, 0.09091, 1.0, 1.0, 0.9091, 1.0, 0.9091, 1.0, 1.0, 1.0, 0.0, 0.3636, 0.0, 0.2727, 0.0, 0.2727, 0.0, 0.3636, 0.9091, 0.0, 1.0, 0.0, 1.0, 0.0, 0.9091, 0.0, 0.9091, 1.0, 0.8182, 1.0, 0.8182, 1.0, 0.9091, 1.0, 0.0, 0.2727, 0.0, 0.1818, 0.0, 0.1818, 0.0, 0.2727, 1.0, 0.9091, 1.0, 1.0, 1.0, 1.0, 1.0, 0.9091, 0.8182, 1.0, 0.7273, 1.0, 0.7273, 1.0, 0.8182, 1.0, 0.0, 0.1818, 0.0, 0.09091, 0.0, 0.09091, 0.0, 0.1818, 0.09091, 1.0, 0.0, 1.0, 0.0, 1.0, 0.09091, 1.0, 0.7273, 1.0, 0.6364, 1.0, 0.6364, 1.0, 0.7273, 1.0, 1.0, 0.0, 1.0, 0.09091, 1.0, 0.09091, 1.0, 0.0, 0.0, 0.0, 0.09091, 0.0, 0.09091, 0.0, 0.0, 0.0, 0.6364, 1.0, 0.5455, 1.0, 0.5455, 1.0, 0.6364, 1.0, 1.0, 0.09091, 1.0, 0.1818, 1.0, 0.1818, 1.0, 0.09091, 0.09091, 0.0, 0.1818, 0.0, 0.1818, 0.0, 0.09091, 0.0, 0.5455, 1.0, 0.4545, 1.0, 0.4545, 1.0, 0.5455, 1.0, 1.0, 0.1818, 1.0, 0.2727, 1.0, 0.2727, 1.0, 0.1818, 0.1818, 0.0, 0.2727, 0.0, 0.2727, 0.0, 0.1818, 0.0, 0.9091, 0.9091, 1.0, 0.9091, 1.0, 1.0, 0.9091, 1.0, 0.0, 0.9091, 0.09091, 0.9091, 0.09091, 1.0, 0.0, 1.0, 0.09091, 0.9091, 0.1818, 0.9091, 0.1818, 1.0, 0.09091, 1.0, 0.1818, 0.9091, 0.2727, 0.9091, 0.2727, 1.0, 0.1818, 1.0, 0.2727, 0.9091, 0.3636, 0.9091, 0.3636, 1.0, 0.2727, 1.0, 0.3636, 0.9091, 0.4545, 0.9091, 0.4545, 1.0, 0.3636, 1.0, 0.4545, 0.9091, 0.5455, 0.9091, 0.5455, 1.0, 0.4545, 1.0, 0.5455, 0.9091, 0.6364, 0.9091, 0.6364, 1.0, 0.5455, 1.0, 0.6364, 0.9091, 0.7273, 0.9091, 0.7273, 1.0, 0.6364, 1.0, 0.7273, 0.9091, 0.8182, 0.9091, 0.8182, 1.0, 0.7273, 1.0, 0.8182, 0.9091, 0.9091, 0.9091, 0.9091, 1.0, 0.8182, 1.0, 0.8182, 0.0, 0.9091, 0.0, 0.9091, 0.09091, 0.8182, 0.09091, 0.8182, 0.09091, 0.9091, 0.09091, 0.9091, 0.1818, 0.8182, 0.1818, 0.8182, 0.1818, 0.9091, 0.1818, 0.9091, 0.2727, 0.8182, 0.2727, 0.8182, 0.2727, 0.9091, 0.2727, 0.9091, 0.3636, 0.8182, 0.3636, 0.8182, 0.3636, 0.9091, 0.3636, 0.9091, 0.4545, 0.8182, 0.4545, 0.8182, 0.4545, 0.9091, 0.4545, 0.9091, 0.5455, 0.8182, 0.5455, 0.8182, 0.5455, 0.9091, 0.5455, 0.9091, 0.6364, 0.8182, 0.6364, 0.8182, 0.6364, 0.9091, 0.6364, 0.9091, 0.7273, 0.8182, 0.7273, 0.8182, 0.7273, 0.9091, 0.7273, 0.9091, 0.8182, 0.8182, 0.8182, 0.8182, 0.8182, 0.9091, 0.8182, 0.9091, 0.9091, 0.8182, 0.9091, 0.7273, 0.0, 0.8182, 0.0, 0.8182, 0.09091, 0.7273, 0.09091, 0.7273, 0.09091, 0.8182, 0.09091, 0.8182, 0.1818, 0.7273, 0.1818, 0.7273, 0.1818, 0.8182, 0.1818, 0.8182, 0.2727, 0.7273, 0.2727, 0.7273, 0.2727, 0.8182, 0.2727, 0.8182, 0.3636, 0.7273, 0.3636, 0.7273, 0.3636, 0.8182, 0.3636, 0.8182, 0.4545, 0.7273, 0.4545, 0.7273, 0.4545, 0.8182, 0.4545, 0.8182, 0.5455, 0.7273, 0.5455, 0.7273, 0.5455, 0.8182, 0.5455, 0.8182, 0.6364, 0.7273, 0.6364, 0.7273, 0.6364, 0.8182, 0.6364, 0.8182, 0.7273, 0.7273, 0.7273, 0.7273, 0.7273, 0.8182, 0.7273, 0.8182, 0.8182, 0.7273, 0.8182, 0.7273, 0.8182, 0.8182, 0.8182, 0.8182, 0.9091, 0.7273, 0.9091, 0.6364, 0.0, 0.7273, 0.0, 0.7273, 0.09091, 0.6364, 0.09091, 0.6364, 0.09091, 0.7273, 0.09091, 0.7273, 0.1818, 0.6364, 0.1818, 0.6364, 0.1818, 0.7273, 0.1818, 0.7273, 0.2727, 0.6364, 0.2727, 0.6364, 0.2727, 0.7273, 0.2727, 0.7273, 0.3636, 0.6364, 0.3636, 0.6364, 0.3636, 0.7273, 0.3636, 0.7273, 0.4545, 0.6364, 0.4545, 0.6364, 0.4545, 0.7273, 0.4545, 0.7273, 0.5455, 0.6364, 0.5455, 0.6364, 0.5455, 0.7273, 0.5455, 0.7273, 0.6364, 0.6364, 0.6364, 0.6364, 0.6364, 0.7273, 0.6364, 0.7273, 0.7273, 0.6364, 0.7273, 0.6364, 0.7273, 0.7273, 0.7273, 0.7273, 0.8182, 0.6364, 0.8182, 0.6364, 0.8182, 0.7273, 0.8182, 0.7273, 0.9091, 0.6364, 0.9091, 0.5455, 0.0, 0.6364, 0.0, 0.6364, 0.09091, 0.5455, 0.09091, 0.5455, 0.09091, 0.6364, 0.09091, 0.6364, 0.1818, 0.5455, 0.1818, 0.5455, 0.1818, 0.6364, 0.1818, 0.6364, 0.2727, 0.5455, 0.2727, 0.5455, 0.2727, 0.6364, 0.2727, 0.6364, 0.3636, 0.5455, 0.3636, 0.5455, 0.3636, 0.6364, 0.3636, 0.6364, 0.4545, 0.5455, 0.4545, 0.5455, 0.4545, 0.6364, 0.4545, 0.6364, 0.5455, 0.5455, 0.5455, 0.5455, 0.5455, 0.6364, 0.5455, 0.6364, 0.6364, 0.5455, 0.6364, 0.5455, 0.6364, 0.6364, 0.6364, 0.6364, 0.7273, 0.5455, 0.7273, 0.5455, 0.7273, 0.6364, 0.7273, 0.6364, 0.8182, 0.5455, 0.8182, 0.5455, 0.8182, 0.6364, 0.8182, 0.6364, 0.9091, 0.5455, 0.9091, 0.4545, 0.0, 0.5455, 0.0, 0.5455, 0.09091, 0.4545, 0.09091, 0.4545, 0.09091, 0.5455, 0.09091, 0.5455, 0.1818, 0.4545, 0.1818, 0.4545, 0.1818, 0.5455, 0.1818, 0.5455, 0.2727, 0.4545, 0.2727, 0.4545, 0.2727, 0.5455, 0.2727, 0.5455, 0.3636, 0.4545, 0.3636, 0.4545, 0.3636, 0.5455, 0.3636, 0.5455, 0.4545, 0.4545, 0.4545, 0.4545, 0.4545, 0.5455, 0.4545, 0.5455, 0.5455, 0.4545, 0.5455, 0.4545, 0.5455, 0.5455, 0.5455, 0.5455, 0.6364, 0.4545, 0.6364, 0.4545, 0.6364, 0.5455, 0.6364, 0.5455, 0.7273, 0.4545, 0.7273, 0.4545, 0.7273, 0.5455, 0.7273, 0.5455, 0.8182, 0.4545, 0.8182, 0.4545, 0.8182, 0.5455, 0.8182, 0.5455, 0.9091, 0.4545, 0.9091, 0.3636, 0.0, 0.4545, 0.0, 0.4545, 0.09091, 0.3636, 0.09091, 0.3636, 0.09091, 0.4545, 0.09091, 0.4545, 0.1818, 0.3636, 0.1818, 0.3636, 0.1818, 0.4545, 0.1818, 0.4545, 0.2727, 0.3636, 0.2727, 0.3636, 0.2727, 0.4545, 0.2727, 0.4545, 0.3636, 0.3636, 0.3636, 0.3636, 0.3636, 0.4545, 0.3636, 0.4545, 0.4545, 0.3636, 0.4545, 0.3636, 0.4545, 0.4545, 0.4545, 0.4545, 0.5455, 0.3636, 0.5455, 0.3636, 0.5455, 0.4545, 0.5455, 0.4545, 0.6364, 0.3636, 0.6364, 0.3636, 0.6364, 0.4545, 0.6364, 0.4545, 0.7273, 0.3636, 0.7273, 0.3636, 0.7273, 0.4545, 0.7273, 0.4545, 0.8182, 0.3636, 0.8182, 0.3636, 0.8182, 0.4545, 0.8182, 0.4545, 0.9091, 0.3636, 0.9091, 0.2727, 0.0, 0.3636, 0.0, 0.3636, 0.09091, 0.2727, 0.09091, 0.2727, 0.09091, 0.3636, 0.09091, 0.3636, 0.1818, 0.2727, 0.1818, 0.2727, 0.1818, 0.3636, 0.1818, 0.3636, 0.2727, 0.2727, 0.2727, 0.2727, 0.2727, 0.3636, 0.2727, 0.3636, 0.3636, 0.2727, 0.3636, 0.2727, 0.3636, 0.3636, 0.3636, 0.3636, 0.4545, 0.2727, 0.4545, 0.2727, 0.4545, 0.3636, 0.4545, 0.3636, 0.5455, 0.2727, 0.5455, 0.2727, 0.5455, 0.3636, 0.5455, 0.3636, 0.6364, 0.2727, 0.6364, 0.2727, 0.6364, 0.3636, 0.6364, 0.3636, 0.7273, 0.2727, 0.7273, 0.2727, 0.7273, 0.3636, 0.7273, 0.3636, 0.8182, 0.2727, 0.8182, 0.2727, 0.8182, 0.3636, 0.8182, 0.3636, 0.9091, 0.2727, 0.9091, 0.1818, 0.0, 0.2727, 0.0, 0.2727, 0.09091, 0.1818, 0.09091, 0.1818, 0.09091, 0.2727, 0.09091, 0.2727, 0.1818, 0.1818, 0.1818, 0.1818, 0.1818, 0.2727, 0.1818, 0.2727, 0.2727, 0.1818, 0.2727, 0.1818, 0.2727, 0.2727, 0.2727, 0.2727, 0.3636, 0.1818, 0.3636, 0.1818, 0.3636, 0.2727, 0.3636, 0.2727, 0.4545, 0.1818, 0.4545, 0.1818, 0.4545, 0.2727, 0.4545, 0.2727, 0.5455, 0.1818, 0.5455, 0.1818, 0.5455, 0.2727, 0.5455, 0.2727, 0.6364, 0.1818, 0.6364, 0.1818, 0.6364, 0.2727, 0.6364, 0.2727, 0.7273, 0.1818, 0.7273, 0.1818, 0.7273, 0.2727, 0.7273, 0.2727, 0.8182, 0.1818, 0.8182, 0.1818, 0.8182, 0.2727, 0.8182, 0.2727, 0.9091, 0.1818, 0.9091, 0.09091, 0.0, 0.1818, 0.0, 0.1818, 0.09091, 0.09091, 0.09091, 0.09091, 0.09091, 0.1818, 0.09091, 0.1818, 0.1818, 0.09091, 0.1818, 0.09091, 0.1818, 0.1818, 0.1818, 0.1818, 0.2727, 0.09091, 0.2727, 0.09091, 0.2727, 0.1818, 0.2727, 0.1818, 0.3636, 0.09091, 0.3636, 0.09091, 0.3636, 0.1818, 0.3636, 0.1818, 0.4545, 0.09091, 0.4545, 0.09091, 0.4545, 0.1818, 0.4545, 0.1818, 0.5455, 0.09091, 0.5455, 0.09091, 0.5455, 0.1818, 0.5455, 0.1818, 0.6364, 0.09091, 0.6364, 0.09091, 0.6364, 0.1818, 0.6364, 0.1818, 0.7273, 0.09091, 0.7273, 0.09091, 0.7273, 0.1818, 0.7273, 0.1818, 0.8182, 0.09091, 0.8182, 0.09091, 0.8182, 0.1818, 0.8182, 0.1818, 0.9091, 0.09091, 0.9091, 0.0, 0.0, 0.09091, 0.0, 0.09091, 0.09091, 0.0, 0.09091, 0.0, 0.09091, 0.09091, 0.09091, 0.09091, 0.1818, 0.0, 0.1818, 0.0, 0.1818, 0.09091, 0.1818, 0.09091, 0.2727, 0.0, 0.2727, 0.0, 0.2727, 0.09091, 0.2727, 0.09091, 0.3636, 0.0, 0.3636, 0.0, 0.3636, 0.09091, 0.3636, 0.09091, 0.4545, 0.0, 0.4545, 0.0, 0.4545, 0.09091, 0.4545, 0.09091, 0.5455, 0.0, 0.5455, 0.0, 0.5455, 0.09091, 0.5455, 0.09091, 0.6364, 0.0, 0.6364, 0.0, 0.6364, 0.09091, 0.6364, 0.09091, 0.7273, 0.0, 0.7273, 0.0, 0.7273, 0.09091, 0.7273, 0.09091, 0.8182, 0.0, 0.8182, 0.0, 0.8182, 0.09091, 0.8182, 0.09091, 0.9091, 0.0, 0.9091, 0.9091, 0.0, 1.0, 0.0, 1.0, 0.09091, 0.9091, 0.09091, 0.9091, 0.09091, 1.0, 0.09091, 1.0, 0.1818, 0.9091, 0.1818, 0.9091, 0.1818, 1.0, 0.1818, 1.0, 0.2727, 0.9091, 0.2727, 0.9091, 0.2727, 1.0, 0.2727, 1.0, 0.3636, 0.9091, 0.3636, 0.9091, 0.3636, 1.0, 0.3636, 1.0, 0.4545, 0.9091, 0.4545, 0.9091, 0.4545, 1.0, 0.4545, 1.0, 0.5455, 0.9091, 0.5455, 0.9091, 0.5455, 1.0, 0.5455, 1.0, 0.6364, 0.9091, 0.6364, 0.9091, 0.6364, 1.0, 0.6364, 1.0, 0.7273, 0.9091, 0.7273, 0.9091, 0.7273, 1.0, 0.7273, 1.0, 0.8182, 0.9091, 0.8182, 0.9091, 0.8182, 1.0, 0.8182, 1.0, 0.9091, 0.9091, 0.9091])
me_plane.materials.append(mat_material_001)
me_plane.use_remesh_fix_poles = True
me_plane.use_remesh_preserve_attributes = False
me_plane.update()

# ---- objects
ob_plane = bpy.data.objects.new('Plane', me_plane)

# ---- transforms, parenting, visibility, modifiers, constraints
ob_plane.location = (0.01099, 0.0008656, -0.001105)
ob_plane.rotation_euler = (1.571, 1.571, 1.571)
_m = ob_plane.modifiers.new('Mirror', 'MIRROR')
_m.use_axis = (False, True, False)

# ---- collection membership
col_collection.objects.link(ob_plane)

# ---- scene / render settings (as saved in the file)
scene.frame_start = 1; scene.frame_end = 250; scene.frame_set(1)
scene.render.engine = 'BLENDER_EEVEE_NEXT'
scene.cycles.use_denoising = False
scene.cycles.samples = 128
scene.cycles.sampling_pattern = 'TABULATED_SOBOL'
scene.cycles.use_adaptive_sampling = False
scene.cycles.use_light_tree = False
scene.view_settings.view_transform = 'Filmic'
bpy.context.view_layer.update()

# ---- added for rendering (the .blend has no active camera and no usable light): camera, sun
cam_auto = bpy.data.cameras.new('AutoCamera')
cam_auto.lens = 50.0
cam_auto.sensor_width = 36.0
cam_auto.clip_end = 1000.0
ob_auto_camera = bpy.data.objects.new('AutoCamera', cam_auto)
scene.collection.objects.link(ob_auto_camera)
ob_auto_camera.location = (9.66647, -11.1811, 8.80848)
ob_auto_camera.rotation_euler = (1.09748, -7.21219e-08, 0.694738)
scene.camera = ob_auto_camera
light_auto_sun = bpy.data.lights.new('AutoSun', 'SUN')
light_auto_sun.energy = 3.0
light_auto_sun.angle = 0.0523599
ob_auto_sun = bpy.data.objects.new('AutoSun', light_auto_sun)
scene.collection.objects.link(ob_auto_sun)
ob_auto_sun.rotation_euler = (0.872665, 0.174533, 0.523599)
bpy.context.view_layer.update()
